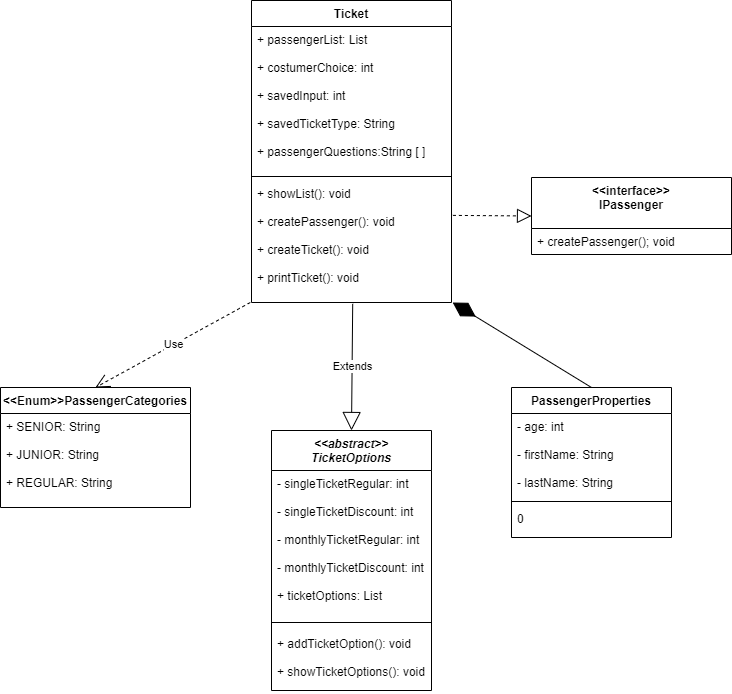

The diagram above was exported from draw.io. Its source (the exported page's mxGraphModel, read from the mxfile embedded in the PNG):
<mxGraphModel dx="1422" dy="856" grid="1" gridSize="10" guides="1" tooltips="1" connect="1" arrows="1" fold="1" page="1" pageScale="1" pageWidth="827" pageHeight="1169" math="0" shadow="0">
  <root>
    <mxCell id="0" />
    <mxCell id="1" parent="0" />
    <mxCell id="mXjIOnMbmy1V7bguAuSv-13" value="&lt;&lt;abstract&gt;&gt;&#10;TicketOptions" style="swimlane;fontStyle=3;align=center;verticalAlign=top;childLayout=stackLayout;horizontal=1;startSize=40;horizontalStack=0;resizeParent=1;resizeParentMax=0;resizeLast=0;collapsible=1;marginBottom=0;" parent="1" vertex="1">
      <mxGeometry x="320" y="480" width="160" height="260" as="geometry" />
    </mxCell>
    <mxCell id="mXjIOnMbmy1V7bguAuSv-14" value="- singleTicketRegular: int&#10;&#10;- singleTicketDiscount: int&#10;&#10;- monthlyTicketRegular: int&#10;&#10;- monthlyTicketDiscount: int&#10;&#10;+ ticketOptions: List" style="text;strokeColor=none;fillColor=none;align=left;verticalAlign=top;spacingLeft=4;spacingRight=4;overflow=hidden;rotatable=0;points=[[0,0.5],[1,0.5]];portConstraint=eastwest;" parent="mXjIOnMbmy1V7bguAuSv-13" vertex="1">
      <mxGeometry y="40" width="160" height="144" as="geometry" />
    </mxCell>
    <mxCell id="mXjIOnMbmy1V7bguAuSv-15" value="" style="line;strokeWidth=1;fillColor=none;align=left;verticalAlign=middle;spacingTop=-1;spacingLeft=3;spacingRight=3;rotatable=0;labelPosition=right;points=[];portConstraint=eastwest;" parent="mXjIOnMbmy1V7bguAuSv-13" vertex="1">
      <mxGeometry y="184" width="160" height="16" as="geometry" />
    </mxCell>
    <mxCell id="mXjIOnMbmy1V7bguAuSv-16" value="+ addTicketOption(): void&#10;&#10;+ showTicketOptions(): void" style="text;strokeColor=none;fillColor=none;align=left;verticalAlign=top;spacingLeft=4;spacingRight=4;overflow=hidden;rotatable=0;points=[[0,0.5],[1,0.5]];portConstraint=eastwest;" parent="mXjIOnMbmy1V7bguAuSv-13" vertex="1">
      <mxGeometry y="200" width="160" height="60" as="geometry" />
    </mxCell>
    <mxCell id="mXjIOnMbmy1V7bguAuSv-25" value="" style="endArrow=diamondThin;endFill=1;endSize=24;html=1;exitX=0.5;exitY=0;exitDx=0;exitDy=0;entryX=1.006;entryY=1;entryDx=0;entryDy=0;entryPerimeter=0;" parent="1" source="mXjIOnMbmy1V7bguAuSv-5" target="mXjIOnMbmy1V7bguAuSv-4" edge="1">
      <mxGeometry width="160" relative="1" as="geometry">
        <mxPoint x="480" y="430" as="sourcePoint" />
        <mxPoint x="480" y="480" as="targetPoint" />
      </mxGeometry>
    </mxCell>
    <mxCell id="mXjIOnMbmy1V7bguAuSv-28" value="Use" style="endArrow=open;endSize=12;dashed=1;html=1;entryX=0.5;entryY=0;entryDx=0;entryDy=0;exitX=-0.006;exitY=1;exitDx=0;exitDy=0;exitPerimeter=0;" parent="1" source="mXjIOnMbmy1V7bguAuSv-4" target="mXjIOnMbmy1V7bguAuSv-9" edge="1">
      <mxGeometry width="160" relative="1" as="geometry">
        <mxPoint x="80" y="284.5" as="sourcePoint" />
        <mxPoint x="240" y="284.5" as="targetPoint" />
      </mxGeometry>
    </mxCell>
    <mxCell id="mXjIOnMbmy1V7bguAuSv-29" value="Extends" style="endArrow=block;endSize=16;endFill=0;html=1;entryX=0.5;entryY=0;entryDx=0;entryDy=0;exitX=0.506;exitY=1.011;exitDx=0;exitDy=0;exitPerimeter=0;" parent="1" source="mXjIOnMbmy1V7bguAuSv-4" target="mXjIOnMbmy1V7bguAuSv-13" edge="1">
      <mxGeometry width="160" relative="1" as="geometry">
        <mxPoint x="400" y="361" as="sourcePoint" />
        <mxPoint x="480" y="420" as="targetPoint" />
      </mxGeometry>
    </mxCell>
    <mxCell id="mXjIOnMbmy1V7bguAuSv-30" value="" style="endArrow=block;dashed=1;endFill=0;endSize=12;html=1;entryX=0;entryY=0.5;entryDx=0;entryDy=0;exitX=1.007;exitY=0.286;exitDx=0;exitDy=0;exitPerimeter=0;" parent="1" source="mXjIOnMbmy1V7bguAuSv-4" target="mXjIOnMbmy1V7bguAuSv-17" edge="1">
      <mxGeometry width="160" relative="1" as="geometry">
        <mxPoint x="480" y="394" as="sourcePoint" />
        <mxPoint x="600" y="394.40999999999997" as="targetPoint" />
      </mxGeometry>
    </mxCell>
    <mxCell id="mXjIOnMbmy1V7bguAuSv-9" value="&lt;&lt;Enum&gt;&gt;PassengerCategories" style="swimlane;fontStyle=1;align=center;verticalAlign=top;childLayout=stackLayout;horizontal=1;startSize=26;horizontalStack=0;resizeParent=1;resizeParentMax=0;resizeLast=0;collapsible=1;marginBottom=0;" parent="1" vertex="1">
      <mxGeometry x="49" y="437" width="190" height="120" as="geometry" />
    </mxCell>
    <mxCell id="mXjIOnMbmy1V7bguAuSv-10" value="+ SENIOR: String&#10;&#10;+ JUNIOR: String&#10;&#10;+ REGULAR: String" style="text;strokeColor=none;fillColor=none;align=left;verticalAlign=top;spacingLeft=4;spacingRight=4;overflow=hidden;rotatable=0;points=[[0,0.5],[1,0.5]];portConstraint=eastwest;" parent="mXjIOnMbmy1V7bguAuSv-9" vertex="1">
      <mxGeometry y="26" width="190" height="94" as="geometry" />
    </mxCell>
    <mxCell id="mXjIOnMbmy1V7bguAuSv-1" value="Ticket&#10;" style="swimlane;fontStyle=1;align=center;verticalAlign=top;childLayout=stackLayout;horizontal=1;startSize=26;horizontalStack=0;resizeParent=1;resizeParentMax=0;resizeLast=0;collapsible=1;marginBottom=0;" parent="1" vertex="1">
      <mxGeometry x="300" y="50" width="200" height="302" as="geometry" />
    </mxCell>
    <mxCell id="mXjIOnMbmy1V7bguAuSv-2" value="+ passengerList: List&#10;&#10;+ costumerChoice: int&#10;&#10;+ savedInput: int&#10;&#10;+ savedTicketType: String&#10;&#10;+ passengerQuestions:String [ ]" style="text;strokeColor=none;fillColor=none;align=left;verticalAlign=top;spacingLeft=4;spacingRight=4;overflow=hidden;rotatable=0;points=[[0,0.5],[1,0.5]];portConstraint=eastwest;" parent="mXjIOnMbmy1V7bguAuSv-1" vertex="1">
      <mxGeometry y="26" width="200" height="146" as="geometry" />
    </mxCell>
    <mxCell id="mXjIOnMbmy1V7bguAuSv-3" value="" style="line;strokeWidth=1;fillColor=none;align=left;verticalAlign=middle;spacingTop=-1;spacingLeft=3;spacingRight=3;rotatable=0;labelPosition=right;points=[];portConstraint=eastwest;" parent="mXjIOnMbmy1V7bguAuSv-1" vertex="1">
      <mxGeometry y="172" width="200" height="8" as="geometry" />
    </mxCell>
    <mxCell id="mXjIOnMbmy1V7bguAuSv-4" value="+ showList(): void&#10;&#10;+ createPassenger(): void&#10;&#10;+ createTicket(): void&#10;&#10;+ printTicket(): void&#10;" style="text;strokeColor=none;fillColor=none;align=left;verticalAlign=top;spacingLeft=4;spacingRight=4;overflow=hidden;rotatable=0;points=[[0,0.5],[1,0.5]];portConstraint=eastwest;" parent="mXjIOnMbmy1V7bguAuSv-1" vertex="1">
      <mxGeometry y="180" width="200" height="122" as="geometry" />
    </mxCell>
    <mxCell id="mXjIOnMbmy1V7bguAuSv-5" value="PassengerProperties" style="swimlane;fontStyle=1;align=center;verticalAlign=top;childLayout=stackLayout;horizontal=1;startSize=26;horizontalStack=0;resizeParent=1;resizeParentMax=0;resizeLast=0;collapsible=1;marginBottom=0;" parent="1" vertex="1">
      <mxGeometry x="560" y="437" width="160" height="150" as="geometry" />
    </mxCell>
    <mxCell id="mXjIOnMbmy1V7bguAuSv-6" value="- age: int&#10;&#10;- firstName: String&#10;&#10;- lastName: String" style="text;strokeColor=none;fillColor=none;align=left;verticalAlign=top;spacingLeft=4;spacingRight=4;overflow=hidden;rotatable=0;points=[[0,0.5],[1,0.5]];portConstraint=eastwest;" parent="mXjIOnMbmy1V7bguAuSv-5" vertex="1">
      <mxGeometry y="26" width="160" height="84" as="geometry" />
    </mxCell>
    <mxCell id="mXjIOnMbmy1V7bguAuSv-7" value="" style="line;strokeWidth=1;fillColor=none;align=left;verticalAlign=middle;spacingTop=-1;spacingLeft=3;spacingRight=3;rotatable=0;labelPosition=right;points=[];portConstraint=eastwest;" parent="mXjIOnMbmy1V7bguAuSv-5" vertex="1">
      <mxGeometry y="110" width="160" height="8" as="geometry" />
    </mxCell>
    <mxCell id="mXjIOnMbmy1V7bguAuSv-8" value="0" style="text;strokeColor=none;fillColor=none;align=left;verticalAlign=top;spacingLeft=4;spacingRight=4;overflow=hidden;rotatable=0;points=[[0,0.5],[1,0.5]];portConstraint=eastwest;" parent="mXjIOnMbmy1V7bguAuSv-5" vertex="1">
      <mxGeometry y="118" width="160" height="32" as="geometry" />
    </mxCell>
    <mxCell id="mXjIOnMbmy1V7bguAuSv-17" value="&lt;&lt;interface&gt;&gt;&#10;IPassenger" style="swimlane;fontStyle=1;align=center;verticalAlign=top;childLayout=stackLayout;horizontal=1;startSize=51;horizontalStack=0;resizeParent=1;resizeParentMax=0;resizeLast=0;collapsible=1;marginBottom=0;" parent="1" vertex="1">
      <mxGeometry x="580" y="227" width="200" height="77" as="geometry" />
    </mxCell>
    <mxCell id="mXjIOnMbmy1V7bguAuSv-20" value="+ createPassenger(); void" style="text;strokeColor=none;fillColor=none;align=left;verticalAlign=top;spacingLeft=4;spacingRight=4;overflow=hidden;rotatable=0;points=[[0,0.5],[1,0.5]];portConstraint=eastwest;" parent="mXjIOnMbmy1V7bguAuSv-17" vertex="1">
      <mxGeometry y="51" width="200" height="26" as="geometry" />
    </mxCell>
  </root>
</mxGraphModel>